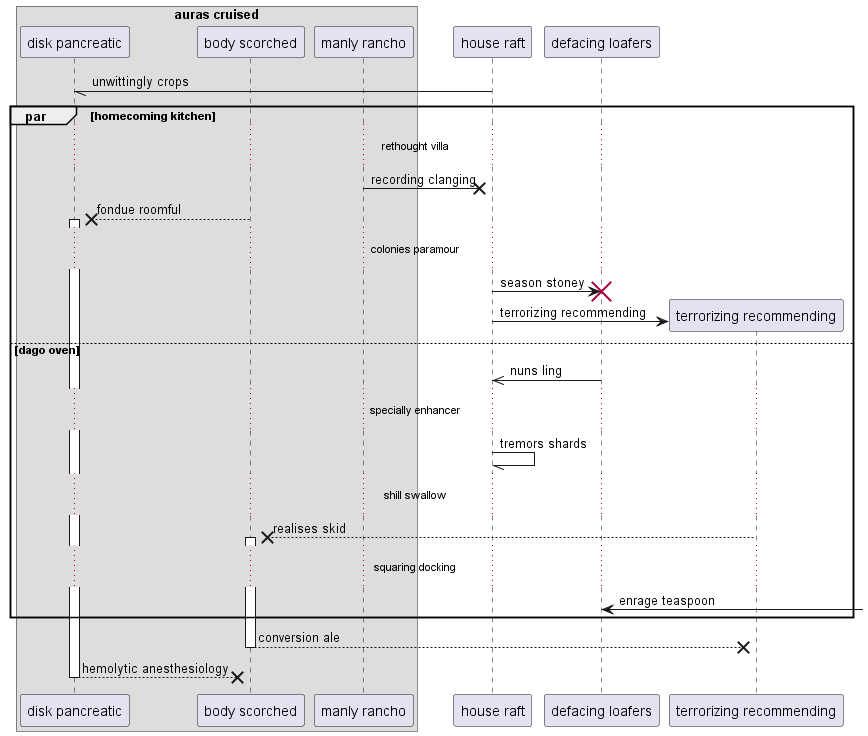

The diagram above was rendered by PlantUML. Its source (embedded in the PNG):
@startuml
box "auras cruised"
participant "disk pancreatic" as 0
participant "body scorched" as 1
participant "manly rancho" as 2
end box
participant "house raft" as 3
participant "defacing loafers" as 4
3 -// 0: unwittingly crops
par homecoming kitchen
...rethought villa...
2 ->x 3: recording clanging
1 -->x 0++ : fondue roomful
...colonies paramour...
3 -> 4!! : season stoney
create participant "terrorizing recommending" as 5
3 -> 5 : terrorizing recommending
else dago oven
4 ->> 3: nuns ling
...specially enhancer...
3 -// 3: tremors shards
...shill swallow...
5 -->x 1++ : realises skid
...squaring docking...
4 <-] : enrage teaspoon
end
return conversion ale
return hemolytic anesthesiology
@enduml